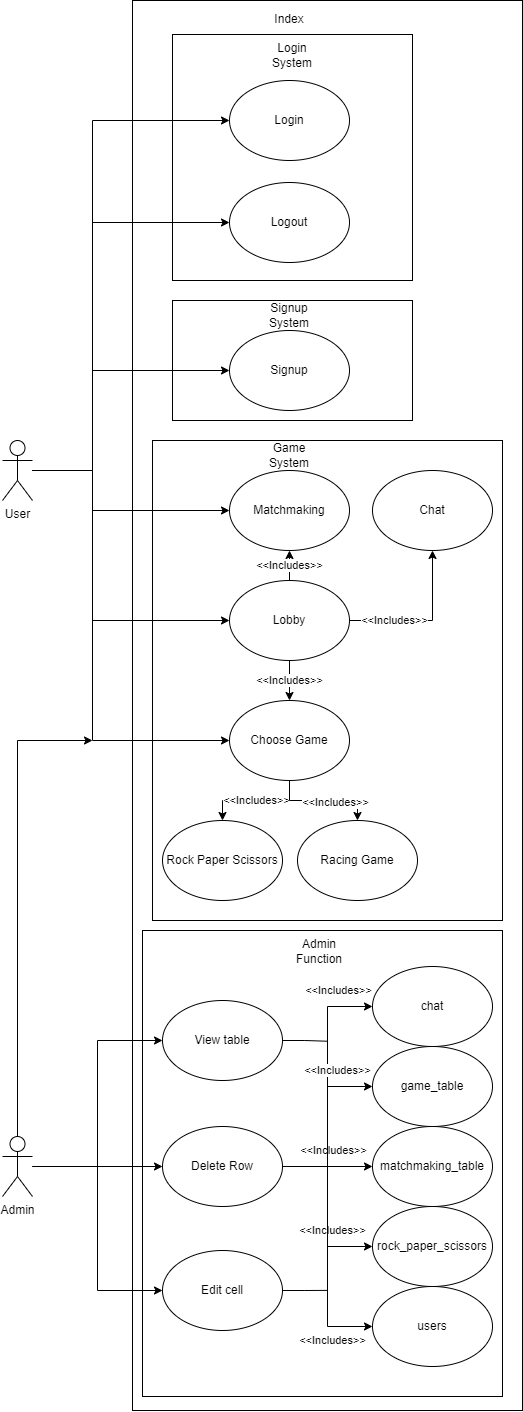

The diagram above was exported from draw.io. Its source (the exported page's mxGraphModel, read from the mxfile embedded in the PNG):
<mxGraphModel dx="875" dy="436" grid="1" gridSize="10" guides="1" tooltips="1" connect="1" arrows="1" fold="1" page="1" pageScale="1" pageWidth="850" pageHeight="1100" math="0" shadow="0">
  <root>
    <mxCell id="0" />
    <mxCell id="1" parent="0" />
    <mxCell id="LYRf-8utmseKSCl5Xzsr-9" value="" style="rounded=0;whiteSpace=wrap;html=1;" parent="1" vertex="1">
      <mxGeometry x="200" y="80" width="390" height="1410" as="geometry" />
    </mxCell>
    <mxCell id="LYRf-8utmseKSCl5Xzsr-1" value="User" style="shape=umlActor;verticalLabelPosition=bottom;verticalAlign=top;html=1;outlineConnect=0;" parent="1" vertex="1">
      <mxGeometry x="70" y="520" width="30" height="60" as="geometry" />
    </mxCell>
    <mxCell id="LYRf-8utmseKSCl5Xzsr-6" value="Index " style="text;html=1;strokeColor=none;fillColor=none;align=center;verticalAlign=middle;whiteSpace=wrap;rounded=0;" parent="1" vertex="1">
      <mxGeometry x="327" y="84" width="60" height="30" as="geometry" />
    </mxCell>
    <mxCell id="LYRf-8utmseKSCl5Xzsr-19" value="" style="rounded=0;whiteSpace=wrap;html=1;" parent="1" vertex="1">
      <mxGeometry x="240" y="114" width="240" height="246" as="geometry" />
    </mxCell>
    <mxCell id="LYRf-8utmseKSCl5Xzsr-7" value="Login" style="ellipse;whiteSpace=wrap;html=1;" parent="1" vertex="1">
      <mxGeometry x="297" y="160" width="120" height="80" as="geometry" />
    </mxCell>
    <mxCell id="LYRf-8utmseKSCl5Xzsr-10" value="" style="rounded=0;whiteSpace=wrap;html=1;" parent="1" vertex="1">
      <mxGeometry x="240" y="380" width="240" height="120" as="geometry" />
    </mxCell>
    <mxCell id="LYRf-8utmseKSCl5Xzsr-8" value="Signup" style="ellipse;whiteSpace=wrap;html=1;" parent="1" vertex="1">
      <mxGeometry x="297" y="410" width="120" height="80" as="geometry" />
    </mxCell>
    <mxCell id="LYRf-8utmseKSCl5Xzsr-11" value="&lt;div&gt;Signup System&lt;/div&gt;" style="text;html=1;strokeColor=none;fillColor=none;align=center;verticalAlign=middle;whiteSpace=wrap;rounded=0;" parent="1" vertex="1">
      <mxGeometry x="327" y="380" width="60" height="30" as="geometry" />
    </mxCell>
    <mxCell id="LYRf-8utmseKSCl5Xzsr-12" value="Login System" style="text;html=1;strokeColor=none;fillColor=none;align=center;verticalAlign=middle;whiteSpace=wrap;rounded=0;" parent="1" vertex="1">
      <mxGeometry x="330" y="120" width="60" height="30" as="geometry" />
    </mxCell>
    <mxCell id="LYRf-8utmseKSCl5Xzsr-13" value="" style="rounded=0;whiteSpace=wrap;html=1;" parent="1" vertex="1">
      <mxGeometry x="220" y="520" width="350" height="480" as="geometry" />
    </mxCell>
    <mxCell id="LYRf-8utmseKSCl5Xzsr-14" value="Matchmaking" style="ellipse;whiteSpace=wrap;html=1;" parent="1" vertex="1">
      <mxGeometry x="297" y="550" width="120" height="80" as="geometry" />
    </mxCell>
    <mxCell id="LYRf-8utmseKSCl5Xzsr-22" value="&amp;lt;&amp;lt;Includes&amp;gt;&amp;gt;" style="edgeStyle=orthogonalEdgeStyle;rounded=0;orthogonalLoop=1;jettySize=auto;html=1;entryX=0.5;entryY=1;entryDx=0;entryDy=0;" parent="1" source="LYRf-8utmseKSCl5Xzsr-15" target="LYRf-8utmseKSCl5Xzsr-14" edge="1">
      <mxGeometry relative="1" as="geometry" />
    </mxCell>
    <mxCell id="LYRf-8utmseKSCl5Xzsr-25" value="&amp;lt;&amp;lt;Includes&amp;gt;&amp;gt;" style="edgeStyle=orthogonalEdgeStyle;rounded=0;orthogonalLoop=1;jettySize=auto;html=1;entryX=0.5;entryY=0;entryDx=0;entryDy=0;" parent="1" source="LYRf-8utmseKSCl5Xzsr-15" target="LYRf-8utmseKSCl5Xzsr-18" edge="1">
      <mxGeometry relative="1" as="geometry" />
    </mxCell>
    <mxCell id="W5h1QOjXxbuNBX0QKBAD-2" style="edgeStyle=orthogonalEdgeStyle;rounded=0;orthogonalLoop=1;jettySize=auto;html=1;entryX=0.5;entryY=1;entryDx=0;entryDy=0;startArrow=none;startFill=0;endArrow=classic;endFill=1;" edge="1" parent="1" source="LYRf-8utmseKSCl5Xzsr-15" target="W5h1QOjXxbuNBX0QKBAD-1">
      <mxGeometry relative="1" as="geometry" />
    </mxCell>
    <mxCell id="W5h1QOjXxbuNBX0QKBAD-3" value="&amp;lt;&amp;lt;Includes&amp;gt;&amp;gt;" style="edgeLabel;html=1;align=center;verticalAlign=middle;resizable=0;points=[];" vertex="1" connectable="0" parent="W5h1QOjXxbuNBX0QKBAD-2">
      <mxGeometry x="-0.4795" relative="1" as="geometry">
        <mxPoint x="5" as="offset" />
      </mxGeometry>
    </mxCell>
    <mxCell id="LYRf-8utmseKSCl5Xzsr-15" value="Lobby" style="ellipse;whiteSpace=wrap;html=1;" parent="1" vertex="1">
      <mxGeometry x="297" y="660" width="120" height="80" as="geometry" />
    </mxCell>
    <mxCell id="LYRf-8utmseKSCl5Xzsr-16" value="Rock Paper Scissors" style="ellipse;whiteSpace=wrap;html=1;" parent="1" vertex="1">
      <mxGeometry x="230" y="900" width="120" height="80" as="geometry" />
    </mxCell>
    <mxCell id="LYRf-8utmseKSCl5Xzsr-17" value="Logout" style="ellipse;whiteSpace=wrap;html=1;" parent="1" vertex="1">
      <mxGeometry x="297" y="262" width="120" height="80" as="geometry" />
    </mxCell>
    <mxCell id="LYRf-8utmseKSCl5Xzsr-26" value="&amp;lt;&amp;lt;Includes&amp;gt;&amp;gt;" style="edgeStyle=orthogonalEdgeStyle;rounded=0;orthogonalLoop=1;jettySize=auto;html=1;entryX=0.5;entryY=0;entryDx=0;entryDy=0;" parent="1" source="LYRf-8utmseKSCl5Xzsr-18" target="LYRf-8utmseKSCl5Xzsr-16" edge="1">
      <mxGeometry relative="1" as="geometry" />
    </mxCell>
    <mxCell id="LYRf-8utmseKSCl5Xzsr-35" style="edgeStyle=orthogonalEdgeStyle;rounded=0;orthogonalLoop=1;jettySize=auto;html=1;" parent="1" source="LYRf-8utmseKSCl5Xzsr-18" target="LYRf-8utmseKSCl5Xzsr-34" edge="1">
      <mxGeometry relative="1" as="geometry" />
    </mxCell>
    <mxCell id="LYRf-8utmseKSCl5Xzsr-36" value="&amp;lt;&amp;lt;Includes&amp;gt;&amp;gt;" style="edgeLabel;html=1;align=center;verticalAlign=middle;resizable=0;points=[];" parent="LYRf-8utmseKSCl5Xzsr-35" vertex="1" connectable="0">
      <mxGeometry x="0.2168" y="-2" relative="1" as="geometry">
        <mxPoint as="offset" />
      </mxGeometry>
    </mxCell>
    <mxCell id="LYRf-8utmseKSCl5Xzsr-18" value="Choose Game" style="ellipse;whiteSpace=wrap;html=1;" parent="1" vertex="1">
      <mxGeometry x="297" y="780" width="120" height="80" as="geometry" />
    </mxCell>
    <mxCell id="LYRf-8utmseKSCl5Xzsr-20" value="Game System" style="text;html=1;strokeColor=none;fillColor=none;align=center;verticalAlign=middle;whiteSpace=wrap;rounded=0;" parent="1" vertex="1">
      <mxGeometry x="327" y="520" width="60" height="30" as="geometry" />
    </mxCell>
    <mxCell id="LYRf-8utmseKSCl5Xzsr-29" style="edgeStyle=orthogonalEdgeStyle;rounded=0;orthogonalLoop=1;jettySize=auto;html=1;entryX=0;entryY=0.5;entryDx=0;entryDy=0;" parent="1" source="LYRf-8utmseKSCl5Xzsr-1" target="LYRf-8utmseKSCl5Xzsr-17" edge="1">
      <mxGeometry relative="1" as="geometry">
        <Array as="points">
          <mxPoint x="160" y="550" />
          <mxPoint x="160" y="302" />
        </Array>
      </mxGeometry>
    </mxCell>
    <mxCell id="LYRf-8utmseKSCl5Xzsr-28" style="edgeStyle=orthogonalEdgeStyle;rounded=0;orthogonalLoop=1;jettySize=auto;html=1;entryX=0;entryY=0.5;entryDx=0;entryDy=0;" parent="1" source="LYRf-8utmseKSCl5Xzsr-1" target="LYRf-8utmseKSCl5Xzsr-7" edge="1">
      <mxGeometry relative="1" as="geometry">
        <Array as="points">
          <mxPoint x="160" y="550" />
          <mxPoint x="160" y="200" />
        </Array>
      </mxGeometry>
    </mxCell>
    <mxCell id="LYRf-8utmseKSCl5Xzsr-32" style="edgeStyle=orthogonalEdgeStyle;rounded=0;orthogonalLoop=1;jettySize=auto;html=1;entryX=0;entryY=0.5;entryDx=0;entryDy=0;" parent="1" source="LYRf-8utmseKSCl5Xzsr-1" target="LYRf-8utmseKSCl5Xzsr-8" edge="1">
      <mxGeometry relative="1" as="geometry">
        <Array as="points">
          <mxPoint x="160" y="550" />
          <mxPoint x="160" y="450" />
        </Array>
      </mxGeometry>
    </mxCell>
    <mxCell id="LYRf-8utmseKSCl5Xzsr-33" style="edgeStyle=orthogonalEdgeStyle;rounded=0;orthogonalLoop=1;jettySize=auto;html=1;entryX=0;entryY=0.5;entryDx=0;entryDy=0;" parent="1" source="LYRf-8utmseKSCl5Xzsr-1" target="LYRf-8utmseKSCl5Xzsr-14" edge="1">
      <mxGeometry relative="1" as="geometry">
        <Array as="points">
          <mxPoint x="160" y="550" />
          <mxPoint x="160" y="590" />
        </Array>
      </mxGeometry>
    </mxCell>
    <mxCell id="LYRf-8utmseKSCl5Xzsr-34" value="Racing Game" style="ellipse;whiteSpace=wrap;html=1;" parent="1" vertex="1">
      <mxGeometry x="365" y="900" width="120" height="80" as="geometry" />
    </mxCell>
    <mxCell id="LYRf-8utmseKSCl5Xzsr-37" style="edgeStyle=orthogonalEdgeStyle;rounded=0;orthogonalLoop=1;jettySize=auto;html=1;entryX=0;entryY=0.5;entryDx=0;entryDy=0;" parent="1" source="LYRf-8utmseKSCl5Xzsr-1" target="LYRf-8utmseKSCl5Xzsr-15" edge="1">
      <mxGeometry relative="1" as="geometry">
        <Array as="points">
          <mxPoint x="160" y="550" />
          <mxPoint x="160" y="700" />
        </Array>
      </mxGeometry>
    </mxCell>
    <mxCell id="LYRf-8utmseKSCl5Xzsr-38" style="edgeStyle=orthogonalEdgeStyle;rounded=0;orthogonalLoop=1;jettySize=auto;html=1;entryX=0;entryY=0.5;entryDx=0;entryDy=0;" parent="1" source="LYRf-8utmseKSCl5Xzsr-1" target="LYRf-8utmseKSCl5Xzsr-18" edge="1">
      <mxGeometry relative="1" as="geometry">
        <Array as="points">
          <mxPoint x="160" y="550" />
          <mxPoint x="160" y="820" />
        </Array>
      </mxGeometry>
    </mxCell>
    <mxCell id="t479pxlfmfg_hAQVAsRy-1" value="" style="rounded=0;whiteSpace=wrap;html=1;" parent="1" vertex="1">
      <mxGeometry x="210" y="1010" width="360" height="466" as="geometry" />
    </mxCell>
    <mxCell id="t479pxlfmfg_hAQVAsRy-2" value="Admin Function" style="text;html=1;strokeColor=none;fillColor=none;align=center;verticalAlign=middle;whiteSpace=wrap;rounded=0;" parent="1" vertex="1">
      <mxGeometry x="357" y="1016" width="60" height="30" as="geometry" />
    </mxCell>
    <mxCell id="t479pxlfmfg_hAQVAsRy-18" style="edgeStyle=orthogonalEdgeStyle;rounded=0;orthogonalLoop=1;jettySize=auto;html=1;endArrow=none;endFill=0;" parent="1" source="t479pxlfmfg_hAQVAsRy-4" edge="1">
      <mxGeometry relative="1" as="geometry">
        <mxPoint x="394.66666666666663" y="1120.7222222222222" as="targetPoint" />
      </mxGeometry>
    </mxCell>
    <mxCell id="t479pxlfmfg_hAQVAsRy-4" value="&lt;div&gt;View table&lt;br&gt;&lt;/div&gt;" style="ellipse;whiteSpace=wrap;html=1;" parent="1" vertex="1">
      <mxGeometry x="230" y="1080" width="120" height="80" as="geometry" />
    </mxCell>
    <mxCell id="t479pxlfmfg_hAQVAsRy-12" style="edgeStyle=orthogonalEdgeStyle;rounded=0;orthogonalLoop=1;jettySize=auto;html=1;" parent="1" source="t479pxlfmfg_hAQVAsRy-5" target="t479pxlfmfg_hAQVAsRy-9" edge="1">
      <mxGeometry relative="1" as="geometry" />
    </mxCell>
    <mxCell id="t479pxlfmfg_hAQVAsRy-22" value="&amp;lt;&amp;lt;Includes&amp;gt;&amp;gt;" style="edgeLabel;html=1;align=center;verticalAlign=middle;resizable=0;points=[];" parent="t479pxlfmfg_hAQVAsRy-12" vertex="1" connectable="0">
      <mxGeometry x="0.3134" y="-2" relative="1" as="geometry">
        <mxPoint x="-9" y="-18" as="offset" />
      </mxGeometry>
    </mxCell>
    <mxCell id="t479pxlfmfg_hAQVAsRy-13" style="edgeStyle=orthogonalEdgeStyle;rounded=0;orthogonalLoop=1;jettySize=auto;html=1;entryX=0;entryY=0.5;entryDx=0;entryDy=0;" parent="1" source="t479pxlfmfg_hAQVAsRy-5" target="t479pxlfmfg_hAQVAsRy-7" edge="1">
      <mxGeometry relative="1" as="geometry" />
    </mxCell>
    <mxCell id="t479pxlfmfg_hAQVAsRy-20" value="&amp;lt;&amp;lt;Includes&amp;gt;&amp;gt;" style="edgeLabel;html=1;align=center;verticalAlign=middle;resizable=0;points=[];" parent="t479pxlfmfg_hAQVAsRy-13" vertex="1" connectable="0">
      <mxGeometry x="0.7252" y="-4" relative="1" as="geometry">
        <mxPoint y="-20" as="offset" />
      </mxGeometry>
    </mxCell>
    <mxCell id="t479pxlfmfg_hAQVAsRy-14" style="edgeStyle=orthogonalEdgeStyle;rounded=0;orthogonalLoop=1;jettySize=auto;html=1;entryX=0;entryY=0.5;entryDx=0;entryDy=0;" parent="1" source="t479pxlfmfg_hAQVAsRy-5" target="t479pxlfmfg_hAQVAsRy-8" edge="1">
      <mxGeometry relative="1" as="geometry" />
    </mxCell>
    <mxCell id="t479pxlfmfg_hAQVAsRy-21" value="&amp;lt;&amp;lt;Includes&amp;gt;&amp;gt;" style="edgeLabel;html=1;align=center;verticalAlign=middle;resizable=0;points=[];" parent="t479pxlfmfg_hAQVAsRy-14" vertex="1" connectable="0">
      <mxGeometry x="0.5797" relative="1" as="geometry">
        <mxPoint y="-16" as="offset" />
      </mxGeometry>
    </mxCell>
    <mxCell id="t479pxlfmfg_hAQVAsRy-15" style="edgeStyle=orthogonalEdgeStyle;rounded=0;orthogonalLoop=1;jettySize=auto;html=1;" parent="1" source="t479pxlfmfg_hAQVAsRy-5" target="t479pxlfmfg_hAQVAsRy-10" edge="1">
      <mxGeometry relative="1" as="geometry" />
    </mxCell>
    <mxCell id="t479pxlfmfg_hAQVAsRy-23" value="&amp;lt;&amp;lt;Includes&amp;gt;&amp;gt;" style="edgeLabel;html=1;align=center;verticalAlign=middle;resizable=0;points=[];" parent="t479pxlfmfg_hAQVAsRy-15" vertex="1" connectable="0">
      <mxGeometry x="0.6446" y="-2" relative="1" as="geometry">
        <mxPoint x="-10" y="-18" as="offset" />
      </mxGeometry>
    </mxCell>
    <mxCell id="t479pxlfmfg_hAQVAsRy-16" style="edgeStyle=orthogonalEdgeStyle;rounded=0;orthogonalLoop=1;jettySize=auto;html=1;entryX=0;entryY=0.5;entryDx=0;entryDy=0;" parent="1" source="t479pxlfmfg_hAQVAsRy-5" target="t479pxlfmfg_hAQVAsRy-11" edge="1">
      <mxGeometry relative="1" as="geometry" />
    </mxCell>
    <mxCell id="t479pxlfmfg_hAQVAsRy-24" value="&amp;lt;&amp;lt;Includes&amp;gt;&amp;gt;" style="edgeLabel;html=1;align=center;verticalAlign=middle;resizable=0;points=[];" parent="t479pxlfmfg_hAQVAsRy-16" vertex="1" connectable="0">
      <mxGeometry x="0.6866" relative="1" as="geometry">
        <mxPoint x="-1" y="14" as="offset" />
      </mxGeometry>
    </mxCell>
    <mxCell id="t479pxlfmfg_hAQVAsRy-5" value="Delete Row" style="ellipse;whiteSpace=wrap;html=1;" parent="1" vertex="1">
      <mxGeometry x="230" y="1206" width="120" height="80" as="geometry" />
    </mxCell>
    <mxCell id="t479pxlfmfg_hAQVAsRy-19" style="edgeStyle=orthogonalEdgeStyle;rounded=0;orthogonalLoop=1;jettySize=auto;html=1;endArrow=none;endFill=0;" parent="1" source="t479pxlfmfg_hAQVAsRy-6" edge="1">
      <mxGeometry relative="1" as="geometry">
        <mxPoint x="394.66666666666663" y="1369.888888888889" as="targetPoint" />
      </mxGeometry>
    </mxCell>
    <mxCell id="t479pxlfmfg_hAQVAsRy-6" value="Edit cell" style="ellipse;whiteSpace=wrap;html=1;" parent="1" vertex="1">
      <mxGeometry x="230" y="1330" width="120" height="80" as="geometry" />
    </mxCell>
    <mxCell id="t479pxlfmfg_hAQVAsRy-7" value="chat" style="ellipse;whiteSpace=wrap;html=1;" parent="1" vertex="1">
      <mxGeometry x="440" y="1046" width="120" height="80" as="geometry" />
    </mxCell>
    <mxCell id="t479pxlfmfg_hAQVAsRy-8" value="&lt;div&gt;game_table&lt;/div&gt;" style="ellipse;whiteSpace=wrap;html=1;" parent="1" vertex="1">
      <mxGeometry x="440" y="1126" width="120" height="80" as="geometry" />
    </mxCell>
    <mxCell id="t479pxlfmfg_hAQVAsRy-9" value="&lt;div&gt;matchmaking_table&lt;/div&gt;" style="ellipse;whiteSpace=wrap;html=1;" parent="1" vertex="1">
      <mxGeometry x="440" y="1206" width="120" height="80" as="geometry" />
    </mxCell>
    <mxCell id="t479pxlfmfg_hAQVAsRy-10" value="rock_paper_scissors" style="ellipse;whiteSpace=wrap;html=1;" parent="1" vertex="1">
      <mxGeometry x="440" y="1286" width="120" height="80" as="geometry" />
    </mxCell>
    <mxCell id="t479pxlfmfg_hAQVAsRy-11" value="users" style="ellipse;whiteSpace=wrap;html=1;" parent="1" vertex="1">
      <mxGeometry x="440" y="1366" width="120" height="80" as="geometry" />
    </mxCell>
    <mxCell id="t479pxlfmfg_hAQVAsRy-26" style="edgeStyle=orthogonalEdgeStyle;rounded=0;orthogonalLoop=1;jettySize=auto;html=1;entryX=0;entryY=0.5;entryDx=0;entryDy=0;endArrow=classic;endFill=1;" parent="1" source="t479pxlfmfg_hAQVAsRy-25" target="t479pxlfmfg_hAQVAsRy-5" edge="1">
      <mxGeometry relative="1" as="geometry" />
    </mxCell>
    <mxCell id="t479pxlfmfg_hAQVAsRy-27" style="edgeStyle=orthogonalEdgeStyle;rounded=0;orthogonalLoop=1;jettySize=auto;html=1;entryX=0;entryY=0.5;entryDx=0;entryDy=0;endArrow=classic;endFill=1;" parent="1" source="t479pxlfmfg_hAQVAsRy-25" target="t479pxlfmfg_hAQVAsRy-4" edge="1">
      <mxGeometry relative="1" as="geometry" />
    </mxCell>
    <mxCell id="t479pxlfmfg_hAQVAsRy-28" style="edgeStyle=orthogonalEdgeStyle;rounded=0;orthogonalLoop=1;jettySize=auto;html=1;entryX=0;entryY=0.5;entryDx=0;entryDy=0;endArrow=classic;endFill=1;" parent="1" source="t479pxlfmfg_hAQVAsRy-25" target="t479pxlfmfg_hAQVAsRy-6" edge="1">
      <mxGeometry relative="1" as="geometry" />
    </mxCell>
    <mxCell id="t479pxlfmfg_hAQVAsRy-29" style="edgeStyle=orthogonalEdgeStyle;rounded=0;orthogonalLoop=1;jettySize=auto;html=1;endArrow=classic;endFill=1;" parent="1" source="t479pxlfmfg_hAQVAsRy-25" edge="1">
      <mxGeometry relative="1" as="geometry">
        <mxPoint x="160" y="820" as="targetPoint" />
        <Array as="points">
          <mxPoint x="85" y="820" />
        </Array>
      </mxGeometry>
    </mxCell>
    <mxCell id="t479pxlfmfg_hAQVAsRy-25" value="Admin" style="shape=umlActor;verticalLabelPosition=bottom;verticalAlign=top;html=1;outlineConnect=0;" parent="1" vertex="1">
      <mxGeometry x="70" y="1216" width="30" height="60" as="geometry" />
    </mxCell>
    <mxCell id="W5h1QOjXxbuNBX0QKBAD-1" value="Chat" style="ellipse;whiteSpace=wrap;html=1;" vertex="1" parent="1">
      <mxGeometry x="440" y="550" width="120" height="80" as="geometry" />
    </mxCell>
  </root>
</mxGraphModel>